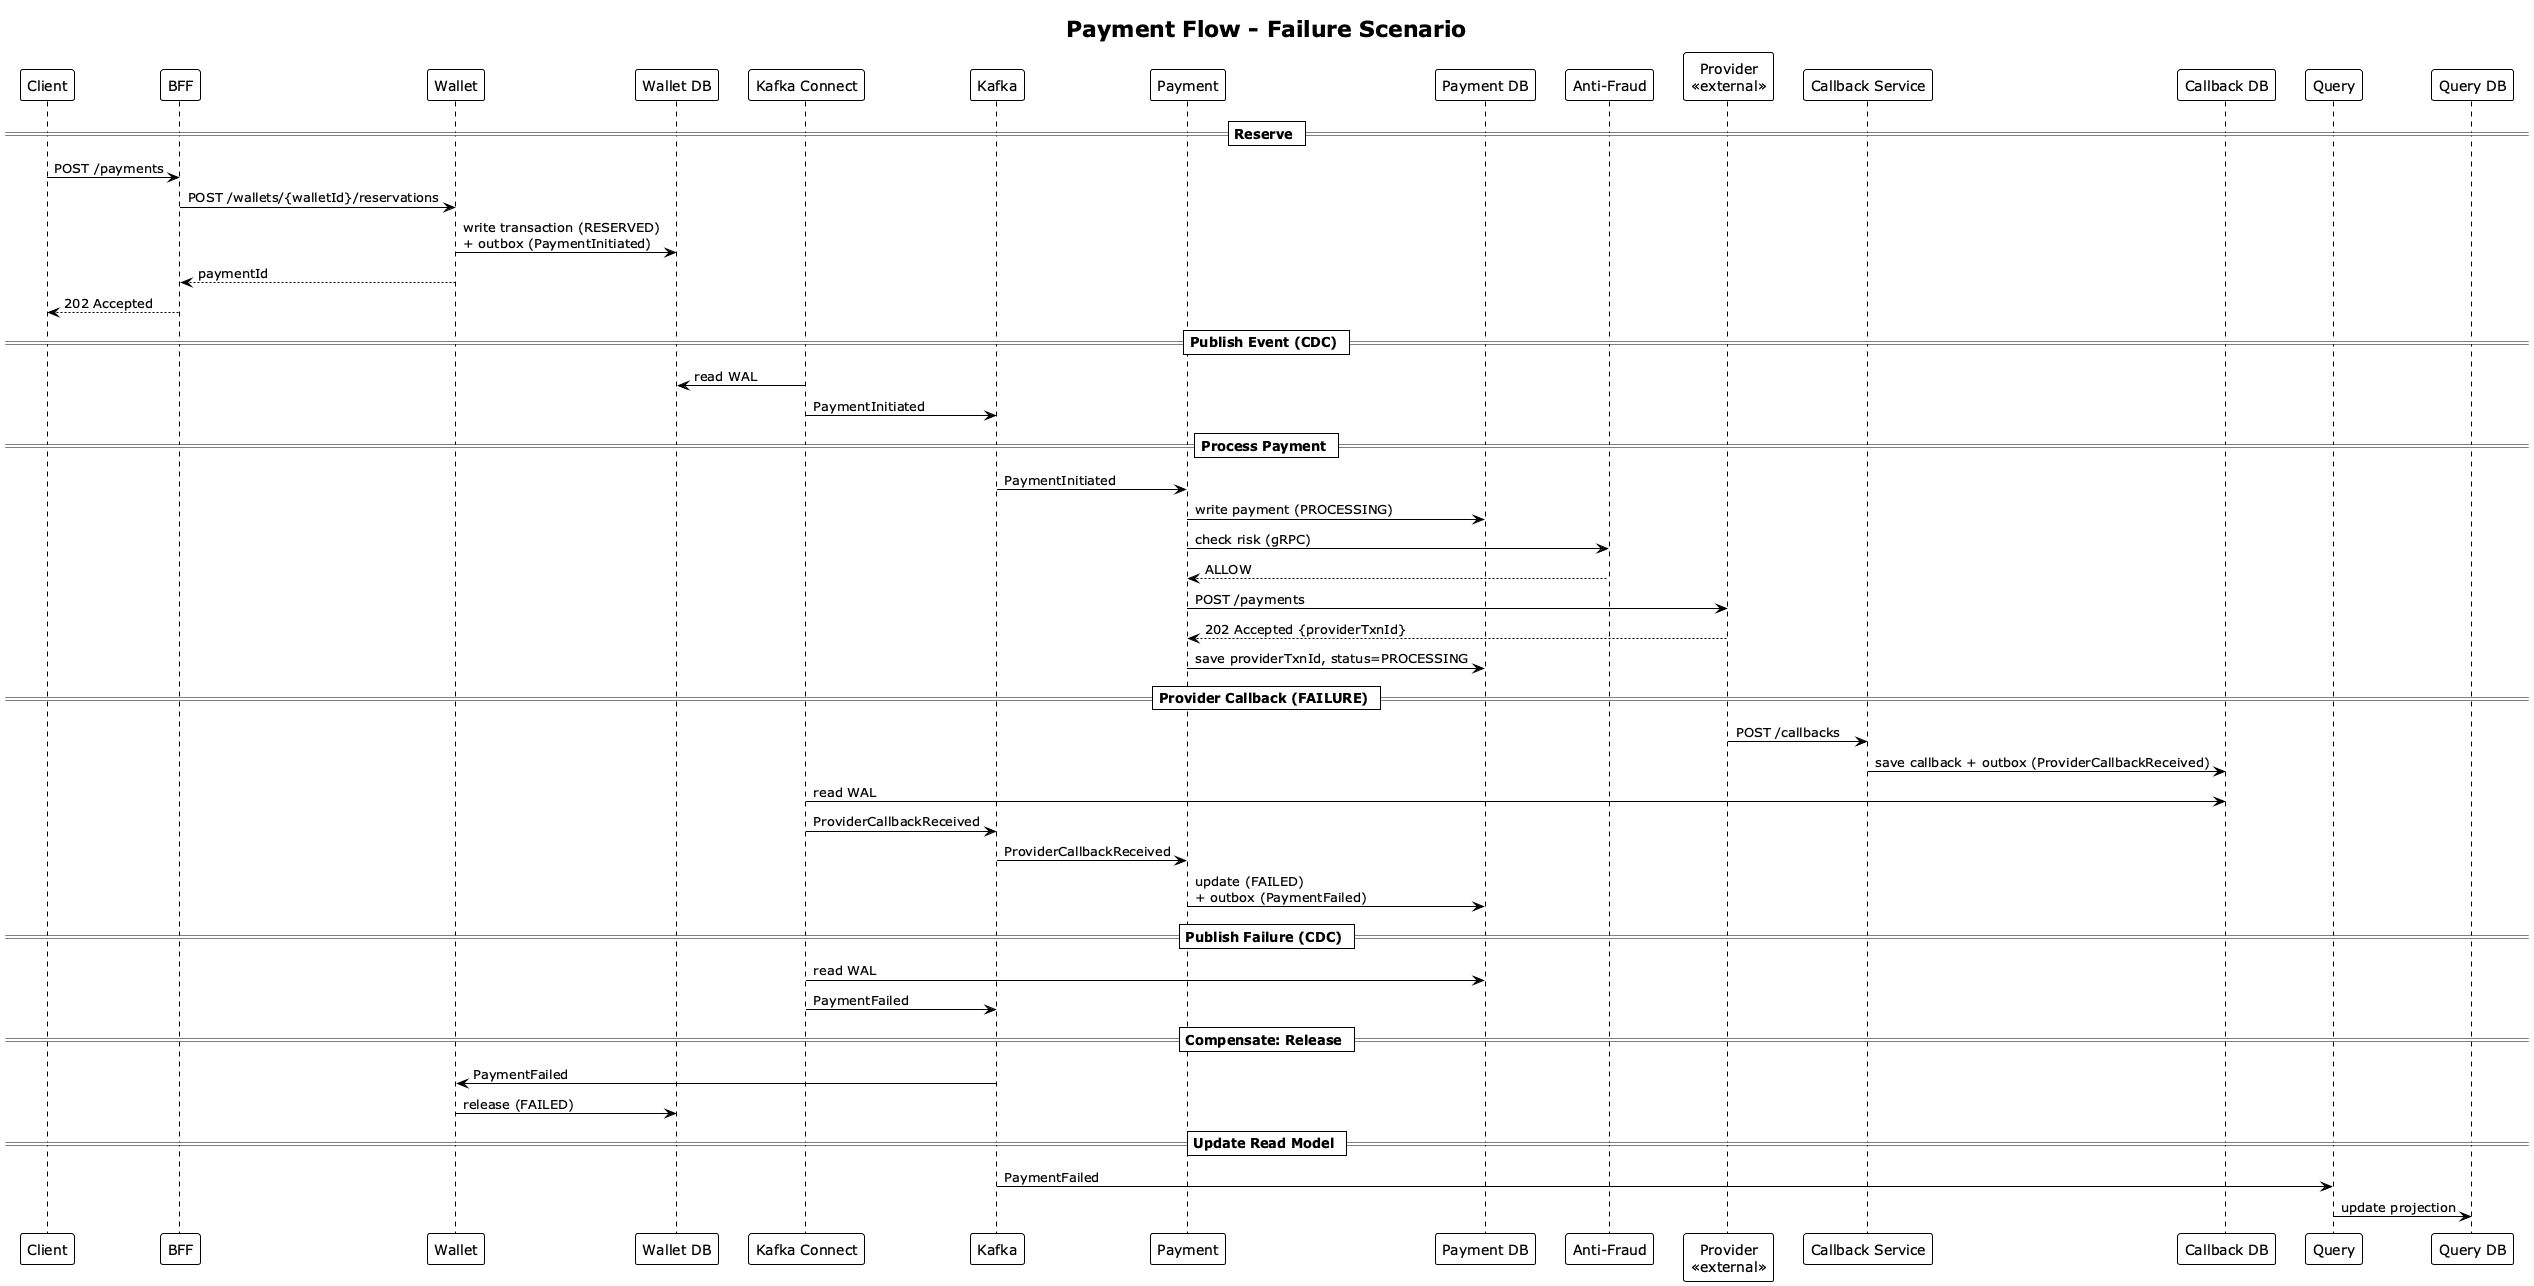

The diagram above was rendered by PlantUML. Its source (embedded in the PNG):
@startuml seq-failure
!theme plain

title Payment Flow - Failure Scenario

participant "Client" as Customer
participant BFF
participant Wallet
participant "Wallet DB" as WalletDB
participant "Kafka Connect" as KC
participant Kafka
participant Payment
participant "Payment DB" as PaymentDB
participant "Anti-Fraud" as AntiFraud
participant "Provider\n<<external>>" as Provider
participant "Callback Service" as Callback
participant "Callback DB" as CallbackDB
participant Query
participant "Query DB" as QueryDB

== Reserve ==

Customer -> BFF: POST /payments
BFF -> Wallet: POST /wallets/{walletId}/reservations
Wallet -> WalletDB: write transaction (RESERVED)\n+ outbox (PaymentInitiated)
Wallet --> BFF: paymentId
BFF --> Customer: 202 Accepted

== Publish Event (CDC) ==

KC -> WalletDB: read WAL
KC -> Kafka: PaymentInitiated

== Process Payment ==

Kafka -> Payment: PaymentInitiated
Payment -> PaymentDB: write payment (PROCESSING)
Payment -> AntiFraud: check risk (gRPC)
AntiFraud --> Payment: ALLOW
Payment -> Provider: POST /payments
Provider --> Payment: 202 Accepted {providerTxnId}
Payment -> PaymentDB: save providerTxnId, status=PROCESSING

== Provider Callback (FAILURE) ==

Provider -> Callback: POST /callbacks
Callback -> CallbackDB: save callback + outbox (ProviderCallbackReceived)
KC -> CallbackDB: read WAL
KC -> Kafka: ProviderCallbackReceived
Kafka -> Payment: ProviderCallbackReceived
Payment -> PaymentDB: update (FAILED)\n+ outbox (PaymentFailed)

== Publish Failure (CDC) ==

KC -> PaymentDB: read WAL
KC -> Kafka: PaymentFailed

== Compensate: Release ==

Kafka -> Wallet: PaymentFailed
Wallet -> WalletDB: release (FAILED)

== Update Read Model ==

Kafka -> Query: PaymentFailed
Query -> QueryDB: update projection

@enduml